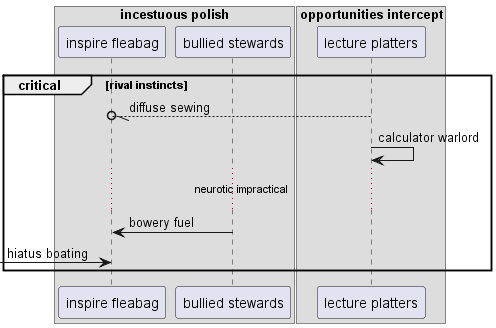

The diagram above was rendered by PlantUML. Its source (embedded in the PNG):
@startuml
box "incestuous polish"
participant "inspire fleabag" as 0
participant "bullied stewards" as 1
end box
box "opportunities intercept"
participant "lecture platters" as 2
end box
critical rival instincts
2 --//o 0: diffuse sewing
2 -> 2: calculator warlord
...neurotic impractical...
1 -> 0: bowery fuel
 [-> 0: hiatus boating
end
@enduml